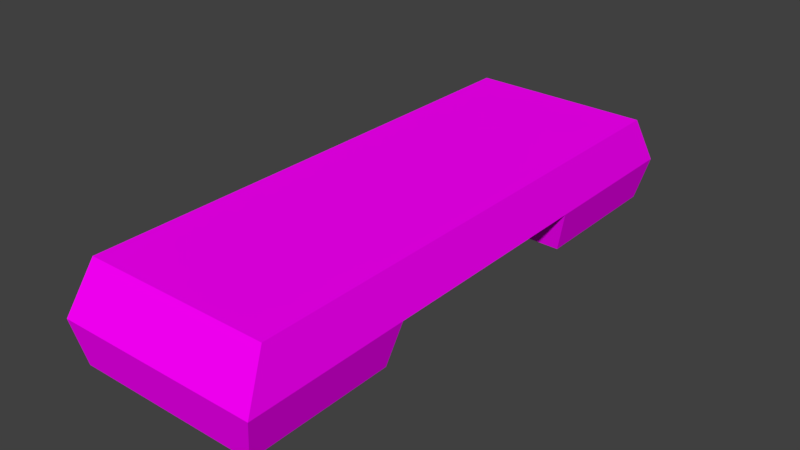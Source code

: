 # Source: phone_receiver.blend  (saved by Blender 2.78.0; exported with 4.5.12 LTS)
import bpy
from mathutils import Matrix  # noqa: F401  (used for matrix-valued properties, if any)

bpy.ops.wm.read_factory_settings(use_empty=True)
scene = bpy.context.scene
scene.name = 'Scene'

# ---- collections
col_collection_1 = bpy.data.collections.new('Collection 1'); scene.collection.children.link(col_collection_1)

# ---- images (referenced by path relative to the original .blend; pixels are not part of the script)
import os
ASSET_DIR = os.environ.get("B2B_ASSET_DIR", "")  # directory of the original .blend (textures are referenced by path, not embedded)
HERE = os.path.dirname(os.path.abspath(__file__))  # packed textures are extracted next to this script under _unpacked/

def load_image(name, relpath, width, height, colorspace="sRGB"):
    """Load a texture the original file referenced (path relative to the .blend, or extracted next to this script)."""
    p = next((c for c in (os.path.join(HERE, relpath), os.path.join(ASSET_DIR, relpath)) if relpath and os.path.exists(c)), "")
    if p:
        img = bpy.data.images.load(p, check_existing=True)
        img.name = name
    else:  # same state as the original file: an image datablock whose file is absent (Cycles renders it pink)
        img = bpy.data.images.new(name, width, height)
        img.source = "FILE"
        img.filepath = "//" + (relpath or name)
    img.colorspace_settings.name = colorspace
    return img
img_phone_receiver_texture_jpg = load_image('phone_receiver_texture.jpg', 'phone_receiver_texture.jpg', 1024, 1024, 'sRGB')

# ---- materials (node trees are filled in below, after node groups)
mat_phone_receiver = bpy.data.materials.new('phone receiver')
mat_phone_receiver.alpha_threshold = 0.0
mat_phone_receiver.roughness = 0.5

# ---- material node trees
mat_phone_receiver.use_nodes = True; mat_phone_receiver.node_tree.nodes.clear()
_N = mat_phone_receiver.node_tree.nodes; _L = mat_phone_receiver.node_tree.links
n0 = _N.new('ShaderNodeOutputMaterial'); n0.name = 'Material Output'; n0.location = (300, 300)
n1 = _N.new('ShaderNodeBsdfDiffuse'); n1.name = 'Diffuse BSDF'; n1.location = (10, 300)
n2 = _N.new('ShaderNodeTexImage'); n2.name = 'Image Texture'; n2.location = (-180, 300)
n2.width = 140
n2.image = img_phone_receiver_texture_jpg
_L.new(n1.outputs[0], n0.inputs[0])
_L.new(n2.outputs[0], n1.inputs[0])
n0.is_active_output = True

# ---- world
world_world = bpy.data.worlds.new('World'); scene.world = world_world
world_world.color = (0.05088, 0.05088, 0.05088)
world_world.use_sun_shadow = False
world_world.sun_shadow_jitter_overblur = 0.0
world_world.cycles.sampling_method = 'MANUAL'

# ---- meshes
me_cube_001 = bpy.data.meshes.new('Cube.001')
me_cube_001.from_pydata([(-0.1998, -0.5933, 0.09484), (-0.2206, -0.6492, -0.01451), (-0.2124, 0.589, 0.09417), (-0.2344, 0.6443, -0.01524), (0.2156, -0.5889, 0.08765), (0.2338, -0.6443, -0.02237), (0.2029, 0.5935, 0.08698), (0.2199, 0.6491, -0.02311), (-0.2035, -0.2486, 0.09465), (-0.2246, -0.2721, -0.01472), (0.2119, -0.2442, 0.08746), (0.2297, -0.2672, -0.02259), (-0.2304, 0.2677, -0.01503), (0.2066, 0.2492, 0.08717), (-0.2087, 0.2448, 0.09437), (0.224, 0.2725, -0.0229), (-0.2096, 0.2867, -0.1133), (-0.2132, 0.6256, -0.1135), (0.1957, 0.63, -0.1206), (0.2055, -0.2864, -0.1201), (0.2091, -0.6258, -0.1199), (-0.1998, -0.6301, -0.1128), (-0.2034, -0.2908, -0.113), (0.1993, 0.291, -0.1204)], [], [(14, 12, 3, 2), (2, 3, 7, 6), (10, 11, 5, 4), (4, 5, 1, 0), (8, 10, 4, 0), (9, 1, 21, 22), (15, 12, 9, 11), (14, 13, 10, 8), (13, 15, 11, 10), (0, 1, 9, 8), (6, 7, 15, 13), (2, 6, 13, 14), (12, 15, 23, 16), (8, 9, 12, 14), (19, 22, 21, 20), (18, 17, 16, 23), (3, 12, 16, 17), (1, 5, 20, 21), (11, 9, 22, 19), (7, 3, 17, 18), (15, 7, 18, 23), (5, 11, 19, 20)])
_uv = me_cube_001.uv_layers.new(name='UVMap')
_uv.uv.foreach_set('vector', [0.412, 0.0717, 0.4277, 0.02518, 0.5741, 0.06871, 0.5275, 0.09441, 0.5275, 0.09441, 0.5741, 0.06871, 0.5785, 0.2429, 0.5365, 0.2174, 0.207, 0.2383, 0.1894, 0.288, 0.03152, 0.236, 0.08299, 0.2118, 0.08299, 0.2118, 0.03152, 0.236, 0.05199, 0.06079, 0.09127, 0.08822, 0.229, 0.5627, 0.229, 0.7523, 0.07172, 0.7523, 0.07172, 0.5627, 0.2163, 0.5217, 0.03739, 0.513, 0.0732, 0.4711, 0.1748, 0.4831, 0.4537, 0.3218, 0.4537, 0.5217, 0.2163, 0.5217, 0.2163, 0.3218, 0.4542, 0.5627, 0.4542, 0.7523, 0.229, 0.7523, 0.229, 0.5627, 0.4129, 0.2394, 0.4296, 0.288, 0.1894, 0.288, 0.207, 0.2383, 0.09127, 0.08822, 0.05199, 0.06079, 0.1943, 0.02331, 0.2085, 0.07028, 0.5365, 0.2174, 0.5785, 0.2429, 0.4296, 0.288, 0.4129, 0.2394, 0.6114, 0.5627, 0.6114, 0.7523, 0.4542, 0.7523, 0.4542, 0.5627, 0.4537, 0.5217, 0.4537, 0.3218, 0.4952, 0.3604, 0.4895, 0.4798, 0.2085, 0.07028, 0.1943, 0.02331, 0.4277, 0.02518, 0.412, 0.0717, 0.9413, 0.968, 0.6289, 0.968, 0.6289, 0.7088, 0.9413, 0.7088, 0.9447, 0.9691, 0.6281, 0.9691, 0.6281, 0.7067, 0.9447, 0.7067, 0.6325, 0.5303, 0.4537, 0.5217, 0.4895, 0.4798, 0.5909, 0.4918, 0.03739, 0.513, 0.03739, 0.3131, 0.07892, 0.3517, 0.0732, 0.4711, 0.2163, 0.3218, 0.2163, 0.5217, 0.1748, 0.4831, 0.1805, 0.3637, 0.6325, 0.3305, 0.6325, 0.5303, 0.5909, 0.4918, 0.5967, 0.3723, 0.4537, 0.3218, 0.6325, 0.3305, 0.5967, 0.3723, 0.4952, 0.3604, 0.03739, 0.3131, 0.2163, 0.3218, 0.1805, 0.3637, 0.07892, 0.3517])
me_cube_001.materials.append(mat_phone_receiver)
me_cube_001.use_remesh_preserve_volume = False
me_cube_001.use_remesh_preserve_attributes = False
me_cube_001.use_mirror_vertex_groups = False
me_cube_001.update()

# ---- objects
ob_cube_001 = bpy.data.objects.new('Cube.001', me_cube_001)

# ---- transforms, parenting, visibility, modifiers, constraints
ob_cube_001.location = (-0.3718, -0.09753, 0.3767)
ob_cube_001.lineart.crease_threshold = 0.0

# ---- collection membership
col_collection_1.objects.link(ob_cube_001)

# ---- scene / render settings (as saved in the file)
scene.frame_start = 1; scene.frame_end = 250; scene.frame_set(1)
scene.render.engine = 'CYCLES'
scene.render.resolution_percentage = 50
scene.render.dither_intensity = 0.0
scene.cycles.use_denoising = False
scene.cycles.samples = 128
scene.cycles.sampling_pattern = 'TABULATED_SOBOL'
scene.cycles.light_sampling_threshold = 0.0
scene.cycles.use_adaptive_sampling = False
scene.cycles.use_light_tree = False
scene.cycles.blur_glossy = 0.0
scene.cycles.sample_clamp_indirect = 0.0
scene.view_settings.view_transform = 'Standard'
bpy.context.view_layer.update()

# ---- added for rendering (the .blend has no active camera and no usable light): camera, sun
cam_auto = bpy.data.cameras.new('AutoCamera')
cam_auto.lens = 50.0
cam_auto.sensor_width = 36.0
cam_auto.clip_end = 1000.0
ob_auto_camera = bpy.data.objects.new('AutoCamera', cam_auto)
scene.collection.objects.link(ob_auto_camera)
ob_auto_camera.location = (0.920253, -1.64842, 1.39771)
ob_auto_camera.rotation_euler = (1.09748, -7.21219e-08, 0.694738)
scene.camera = ob_auto_camera
light_auto_sun = bpy.data.lights.new('AutoSun', 'SUN')
light_auto_sun.energy = 3.0
light_auto_sun.angle = 0.0523599
ob_auto_sun = bpy.data.objects.new('AutoSun', light_auto_sun)
scene.collection.objects.link(ob_auto_sun)
ob_auto_sun.rotation_euler = (0.872665, 0.174533, 0.523599)
bpy.context.view_layer.update()
